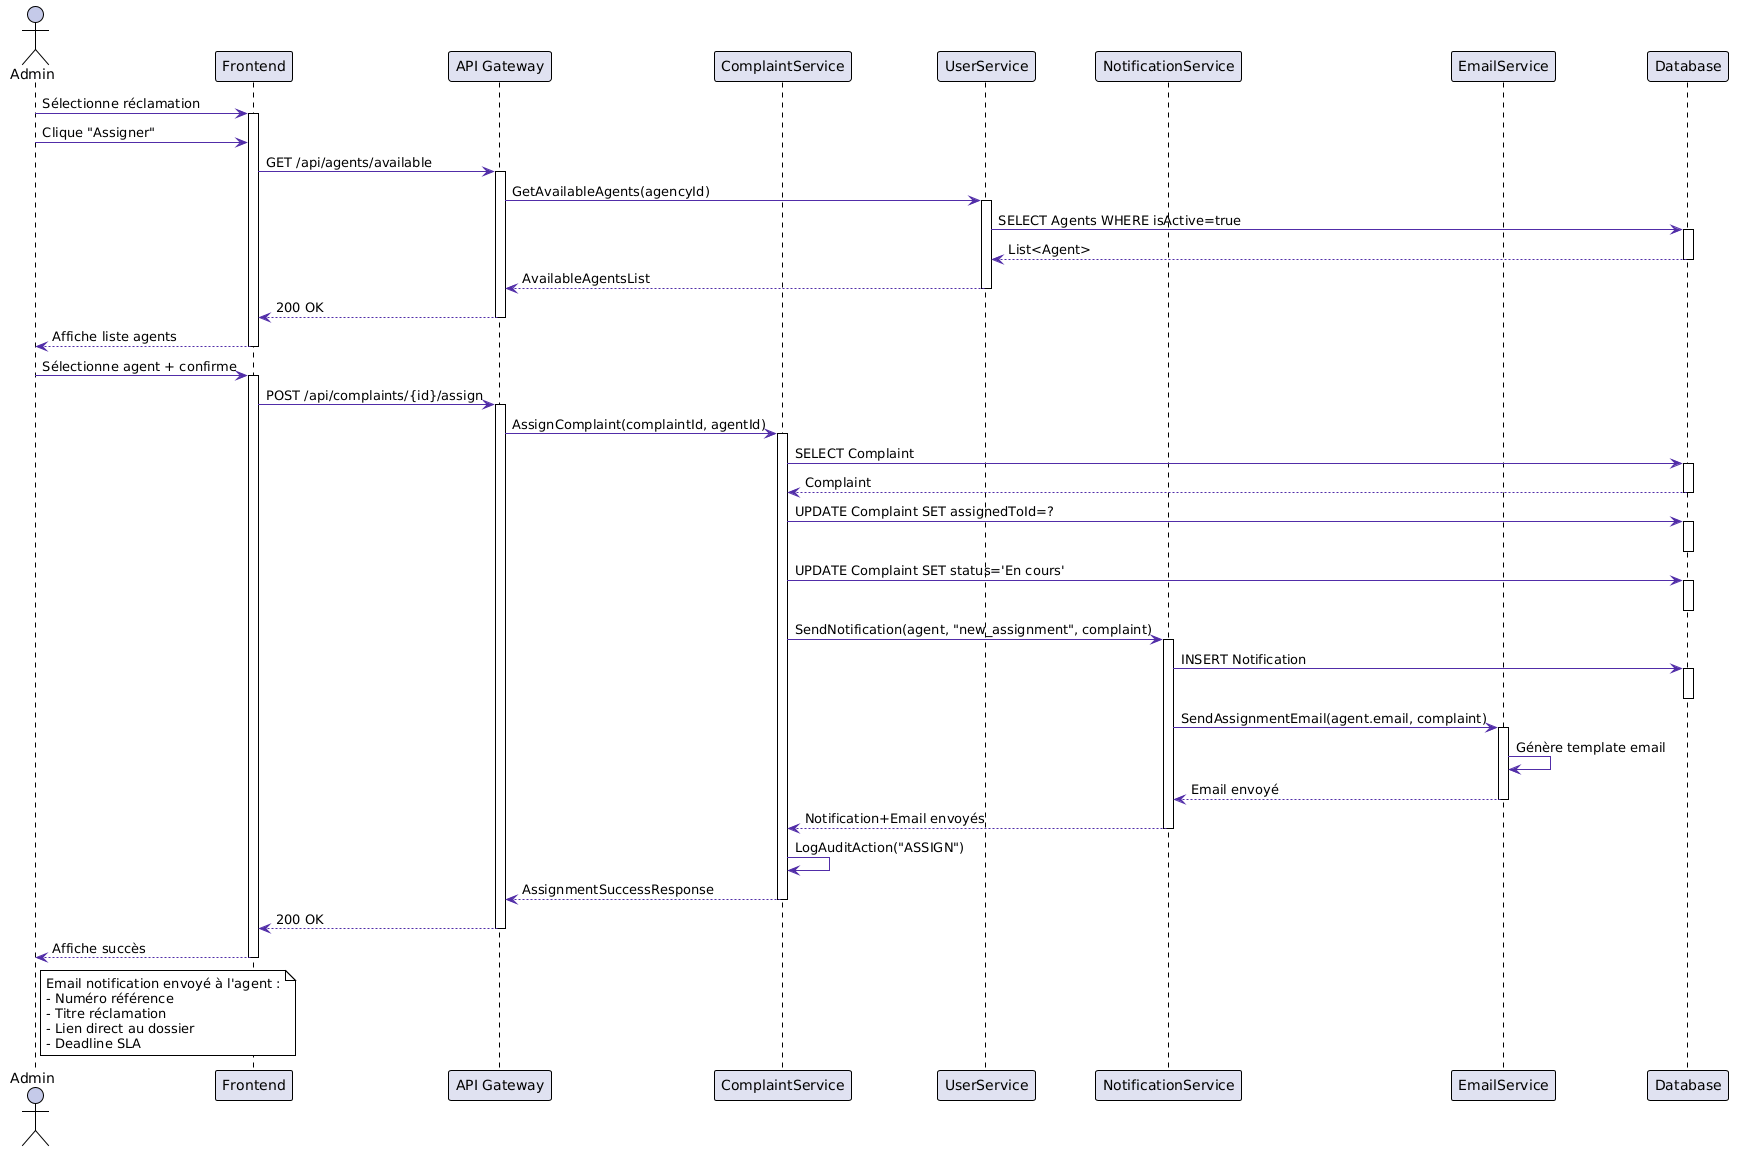

The diagram above was rendered by PlantUML. Its source (embedded in the PNG):
@startuml
!theme plain
skinparam backgroundColor #fff
skinparam sequenceActorBackgroundColor #C5CAE9
skinparam sequenceParticipantBackgroundColor #E0E2F1
skinparam sequenceArrowColor #512DA8

actor "Admin" as ADM
participant "Frontend" as F
participant "API Gateway" as API
participant "ComplaintService" as CS
participant "UserService" as US
participant "NotificationService" as NS
participant "EmailService" as ES
participant "Database" as DB

ADM -> F: Sélectionne réclamation
activate F

ADM -> F: Clique "Assigner"
F -> API: GET /api/agents/available
activate API

API -> US: GetAvailableAgents(agencyId)
activate US
US -> DB: SELECT Agents WHERE isActive=true
activate DB
DB --> US: List<Agent>
deactivate DB
US --> API: AvailableAgentsList
deactivate US

API --> F: 200 OK
deactivate API
F --> ADM: Affiche liste agents
deactivate F

ADM -> F: Sélectionne agent + confirme
activate F
F -> API: POST /api/complaints/{id}/assign
activate API

API -> CS: AssignComplaint(complaintId, agentId)
activate CS

CS -> DB: SELECT Complaint
activate DB
DB --> CS: Complaint
deactivate DB

CS -> DB: UPDATE Complaint SET assignedToId=?
activate DB
deactivate DB

CS -> DB: UPDATE Complaint SET status='En cours'
activate DB
deactivate DB

CS -> NS: SendNotification(agent, "new_assignment", complaint)
activate NS
NS -> DB: INSERT Notification
activate DB
deactivate DB

NS -> ES: SendAssignmentEmail(agent.email, complaint)
activate ES
ES -> ES: Génère template email
ES --> NS: Email envoyé
deactivate ES

NS --> CS: Notification+Email envoyés
deactivate NS

CS -> CS: LogAuditAction("ASSIGN")
CS --> API: AssignmentSuccessResponse
deactivate CS

API --> F: 200 OK
deactivate API
F --> ADM: Affiche succès
deactivate F

note right of ADM
  Email notification envoyé à l'agent :
  - Numéro référence
  - Titre réclamation
  - Lien direct au dossier
  - Deadline SLA
end note
@enduml